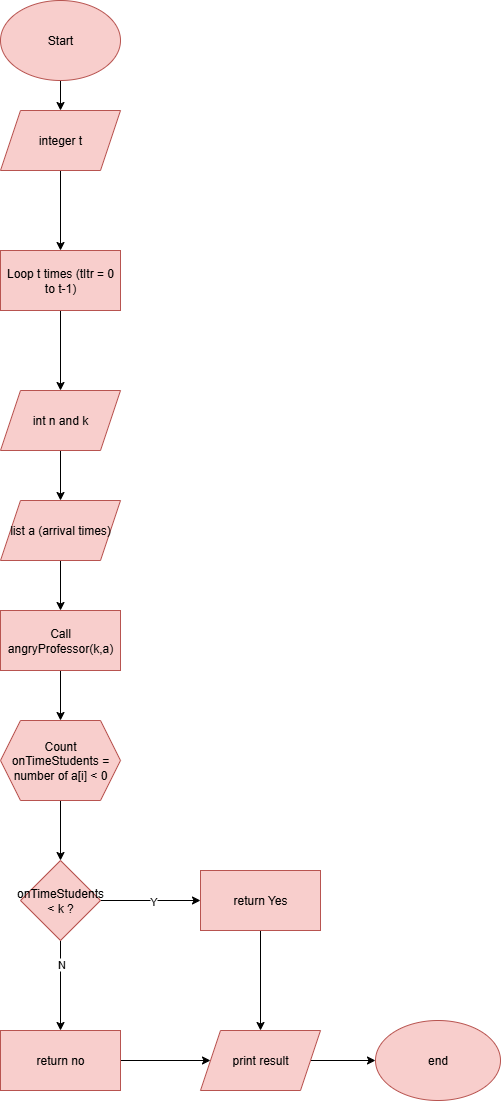

The diagram above was exported from draw.io. Its source (the exported page's mxGraphModel, read from the mxfile embedded in the PNG):
<mxGraphModel dx="625" dy="795" grid="1" gridSize="10" guides="1" tooltips="1" connect="1" arrows="1" fold="1" page="1" pageScale="1" pageWidth="827" pageHeight="1169" math="0" shadow="0">
  <root>
    <mxCell id="WIyWlLk6GJQsqaUBKTNV-0" />
    <mxCell id="WIyWlLk6GJQsqaUBKTNV-1" parent="WIyWlLk6GJQsqaUBKTNV-0" />
    <mxCell id="XPTNF2K6XF1TLxpqYNQy-101" value="" style="edgeStyle=orthogonalEdgeStyle;rounded=0;orthogonalLoop=1;jettySize=auto;html=1;" edge="1" parent="WIyWlLk6GJQsqaUBKTNV-1" source="VWPi2XLFGfmC4mf9a-rG-0" target="XPTNF2K6XF1TLxpqYNQy-100">
      <mxGeometry relative="1" as="geometry" />
    </mxCell>
    <mxCell id="VWPi2XLFGfmC4mf9a-rG-0" value="Start" style="ellipse;whiteSpace=wrap;html=1;fillColor=#f8cecc;strokeColor=#b85450;" parent="WIyWlLk6GJQsqaUBKTNV-1" vertex="1">
      <mxGeometry x="35" y="50" width="120" height="80" as="geometry" />
    </mxCell>
    <mxCell id="XPTNF2K6XF1TLxpqYNQy-27" style="edgeStyle=orthogonalEdgeStyle;rounded=0;orthogonalLoop=1;jettySize=auto;html=1;entryX=0;entryY=0.5;entryDx=0;entryDy=0;" edge="1" parent="WIyWlLk6GJQsqaUBKTNV-1" source="XPTNF2K6XF1TLxpqYNQy-25">
      <mxGeometry relative="1" as="geometry">
        <mxPoint x="55" y="850" as="targetPoint" />
        <Array as="points">
          <mxPoint x="15" y="1010" />
          <mxPoint x="15" y="850" />
        </Array>
      </mxGeometry>
    </mxCell>
    <mxCell id="XPTNF2K6XF1TLxpqYNQy-31" style="edgeStyle=orthogonalEdgeStyle;rounded=0;orthogonalLoop=1;jettySize=auto;html=1;entryX=0;entryY=0.5;entryDx=0;entryDy=0;" edge="1" parent="WIyWlLk6GJQsqaUBKTNV-1" source="XPTNF2K6XF1TLxpqYNQy-29">
      <mxGeometry relative="1" as="geometry">
        <mxPoint x="55" y="550" as="targetPoint" />
        <Array as="points">
          <mxPoint x="455" y="1070" />
          <mxPoint x="10" y="1070" />
          <mxPoint x="10" y="550" />
        </Array>
      </mxGeometry>
    </mxCell>
    <mxCell id="XPTNF2K6XF1TLxpqYNQy-103" value="" style="edgeStyle=orthogonalEdgeStyle;rounded=0;orthogonalLoop=1;jettySize=auto;html=1;" edge="1" parent="WIyWlLk6GJQsqaUBKTNV-1" source="XPTNF2K6XF1TLxpqYNQy-100" target="XPTNF2K6XF1TLxpqYNQy-102">
      <mxGeometry relative="1" as="geometry" />
    </mxCell>
    <mxCell id="XPTNF2K6XF1TLxpqYNQy-100" value="integer t" style="shape=parallelogram;perimeter=parallelogramPerimeter;whiteSpace=wrap;html=1;fixedSize=1;fillColor=#f8cecc;strokeColor=#b85450;" vertex="1" parent="WIyWlLk6GJQsqaUBKTNV-1">
      <mxGeometry x="35" y="160" width="120" height="60" as="geometry" />
    </mxCell>
    <mxCell id="XPTNF2K6XF1TLxpqYNQy-105" value="" style="edgeStyle=orthogonalEdgeStyle;rounded=0;orthogonalLoop=1;jettySize=auto;html=1;" edge="1" parent="WIyWlLk6GJQsqaUBKTNV-1" source="XPTNF2K6XF1TLxpqYNQy-102" target="XPTNF2K6XF1TLxpqYNQy-104">
      <mxGeometry relative="1" as="geometry" />
    </mxCell>
    <mxCell id="XPTNF2K6XF1TLxpqYNQy-102" value="Loop t times (tItr = 0 to t-1)" style="whiteSpace=wrap;html=1;fillColor=#f8cecc;strokeColor=#b85450;" vertex="1" parent="WIyWlLk6GJQsqaUBKTNV-1">
      <mxGeometry x="35" y="300" width="120" height="60" as="geometry" />
    </mxCell>
    <mxCell id="XPTNF2K6XF1TLxpqYNQy-107" value="" style="edgeStyle=orthogonalEdgeStyle;rounded=0;orthogonalLoop=1;jettySize=auto;html=1;" edge="1" parent="WIyWlLk6GJQsqaUBKTNV-1" source="XPTNF2K6XF1TLxpqYNQy-104" target="XPTNF2K6XF1TLxpqYNQy-106">
      <mxGeometry relative="1" as="geometry" />
    </mxCell>
    <mxCell id="XPTNF2K6XF1TLxpqYNQy-104" value="int n and k" style="shape=parallelogram;perimeter=parallelogramPerimeter;whiteSpace=wrap;html=1;fixedSize=1;fillColor=#f8cecc;strokeColor=#b85450;" vertex="1" parent="WIyWlLk6GJQsqaUBKTNV-1">
      <mxGeometry x="35" y="440" width="120" height="60" as="geometry" />
    </mxCell>
    <mxCell id="XPTNF2K6XF1TLxpqYNQy-109" value="" style="edgeStyle=orthogonalEdgeStyle;rounded=0;orthogonalLoop=1;jettySize=auto;html=1;" edge="1" parent="WIyWlLk6GJQsqaUBKTNV-1" source="XPTNF2K6XF1TLxpqYNQy-106" target="XPTNF2K6XF1TLxpqYNQy-108">
      <mxGeometry relative="1" as="geometry" />
    </mxCell>
    <mxCell id="XPTNF2K6XF1TLxpqYNQy-106" value="list a (arrival times)" style="shape=parallelogram;perimeter=parallelogramPerimeter;whiteSpace=wrap;html=1;fixedSize=1;fillColor=#f8cecc;strokeColor=#b85450;" vertex="1" parent="WIyWlLk6GJQsqaUBKTNV-1">
      <mxGeometry x="35" y="550" width="120" height="60" as="geometry" />
    </mxCell>
    <mxCell id="XPTNF2K6XF1TLxpqYNQy-111" value="" style="edgeStyle=orthogonalEdgeStyle;rounded=0;orthogonalLoop=1;jettySize=auto;html=1;" edge="1" parent="WIyWlLk6GJQsqaUBKTNV-1" source="XPTNF2K6XF1TLxpqYNQy-108" target="XPTNF2K6XF1TLxpqYNQy-110">
      <mxGeometry relative="1" as="geometry" />
    </mxCell>
    <mxCell id="XPTNF2K6XF1TLxpqYNQy-108" value="Call angryProfessor(k,a)" style="whiteSpace=wrap;html=1;fillColor=#f8cecc;strokeColor=#b85450;" vertex="1" parent="WIyWlLk6GJQsqaUBKTNV-1">
      <mxGeometry x="35" y="660" width="120" height="60" as="geometry" />
    </mxCell>
    <mxCell id="XPTNF2K6XF1TLxpqYNQy-113" value="" style="edgeStyle=orthogonalEdgeStyle;rounded=0;orthogonalLoop=1;jettySize=auto;html=1;" edge="1" parent="WIyWlLk6GJQsqaUBKTNV-1" source="XPTNF2K6XF1TLxpqYNQy-110" target="XPTNF2K6XF1TLxpqYNQy-112">
      <mxGeometry relative="1" as="geometry" />
    </mxCell>
    <mxCell id="XPTNF2K6XF1TLxpqYNQy-110" value="Count onTimeStudents = number of a[i] &amp;lt; 0" style="shape=hexagon;perimeter=hexagonPerimeter2;whiteSpace=wrap;html=1;fixedSize=1;fillColor=#f8cecc;strokeColor=#b85450;" vertex="1" parent="WIyWlLk6GJQsqaUBKTNV-1">
      <mxGeometry x="35" y="770" width="120" height="80" as="geometry" />
    </mxCell>
    <mxCell id="XPTNF2K6XF1TLxpqYNQy-115" value="" style="edgeStyle=orthogonalEdgeStyle;rounded=0;orthogonalLoop=1;jettySize=auto;html=1;" edge="1" parent="WIyWlLk6GJQsqaUBKTNV-1" source="XPTNF2K6XF1TLxpqYNQy-112" target="XPTNF2K6XF1TLxpqYNQy-114">
      <mxGeometry relative="1" as="geometry" />
    </mxCell>
    <mxCell id="XPTNF2K6XF1TLxpqYNQy-116" value="Y" style="edgeLabel;html=1;align=center;verticalAlign=middle;resizable=0;points=[];" vertex="1" connectable="0" parent="XPTNF2K6XF1TLxpqYNQy-115">
      <mxGeometry x="0.0349" relative="1" as="geometry">
        <mxPoint as="offset" />
      </mxGeometry>
    </mxCell>
    <mxCell id="XPTNF2K6XF1TLxpqYNQy-118" value="" style="edgeStyle=orthogonalEdgeStyle;rounded=0;orthogonalLoop=1;jettySize=auto;html=1;" edge="1" parent="WIyWlLk6GJQsqaUBKTNV-1" source="XPTNF2K6XF1TLxpqYNQy-112" target="XPTNF2K6XF1TLxpqYNQy-117">
      <mxGeometry relative="1" as="geometry" />
    </mxCell>
    <mxCell id="XPTNF2K6XF1TLxpqYNQy-119" value="N" style="edgeLabel;html=1;align=center;verticalAlign=middle;resizable=0;points=[];" vertex="1" connectable="0" parent="XPTNF2K6XF1TLxpqYNQy-118">
      <mxGeometry x="-0.4772" relative="1" as="geometry">
        <mxPoint as="offset" />
      </mxGeometry>
    </mxCell>
    <mxCell id="XPTNF2K6XF1TLxpqYNQy-112" value="onTimeStudents &amp;lt; k ?" style="rhombus;whiteSpace=wrap;html=1;fillColor=#f8cecc;strokeColor=#b85450;" vertex="1" parent="WIyWlLk6GJQsqaUBKTNV-1">
      <mxGeometry x="55" y="910" width="80" height="80" as="geometry" />
    </mxCell>
    <mxCell id="XPTNF2K6XF1TLxpqYNQy-122" style="edgeStyle=orthogonalEdgeStyle;rounded=0;orthogonalLoop=1;jettySize=auto;html=1;" edge="1" parent="WIyWlLk6GJQsqaUBKTNV-1" source="XPTNF2K6XF1TLxpqYNQy-114" target="XPTNF2K6XF1TLxpqYNQy-120">
      <mxGeometry relative="1" as="geometry" />
    </mxCell>
    <mxCell id="XPTNF2K6XF1TLxpqYNQy-114" value="return Yes" style="whiteSpace=wrap;html=1;fillColor=#f8cecc;strokeColor=#b85450;" vertex="1" parent="WIyWlLk6GJQsqaUBKTNV-1">
      <mxGeometry x="235" y="920" width="120" height="60" as="geometry" />
    </mxCell>
    <mxCell id="XPTNF2K6XF1TLxpqYNQy-121" value="" style="edgeStyle=orthogonalEdgeStyle;rounded=0;orthogonalLoop=1;jettySize=auto;html=1;" edge="1" parent="WIyWlLk6GJQsqaUBKTNV-1" source="XPTNF2K6XF1TLxpqYNQy-117" target="XPTNF2K6XF1TLxpqYNQy-120">
      <mxGeometry relative="1" as="geometry" />
    </mxCell>
    <mxCell id="XPTNF2K6XF1TLxpqYNQy-117" value="return no" style="whiteSpace=wrap;html=1;fillColor=#f8cecc;strokeColor=#b85450;" vertex="1" parent="WIyWlLk6GJQsqaUBKTNV-1">
      <mxGeometry x="35" y="1080" width="120" height="60" as="geometry" />
    </mxCell>
    <mxCell id="XPTNF2K6XF1TLxpqYNQy-124" value="" style="edgeStyle=orthogonalEdgeStyle;rounded=0;orthogonalLoop=1;jettySize=auto;html=1;" edge="1" parent="WIyWlLk6GJQsqaUBKTNV-1" source="XPTNF2K6XF1TLxpqYNQy-120" target="XPTNF2K6XF1TLxpqYNQy-123">
      <mxGeometry relative="1" as="geometry" />
    </mxCell>
    <mxCell id="XPTNF2K6XF1TLxpqYNQy-120" value="print result" style="shape=parallelogram;perimeter=parallelogramPerimeter;whiteSpace=wrap;html=1;fixedSize=1;fillColor=#f8cecc;strokeColor=#b85450;" vertex="1" parent="WIyWlLk6GJQsqaUBKTNV-1">
      <mxGeometry x="235" y="1080" width="120" height="60" as="geometry" />
    </mxCell>
    <mxCell id="XPTNF2K6XF1TLxpqYNQy-123" value="end" style="ellipse;whiteSpace=wrap;html=1;fillColor=#f8cecc;strokeColor=#b85450;" vertex="1" parent="WIyWlLk6GJQsqaUBKTNV-1">
      <mxGeometry x="410" y="1070" width="125" height="80" as="geometry" />
    </mxCell>
  </root>
</mxGraphModel>